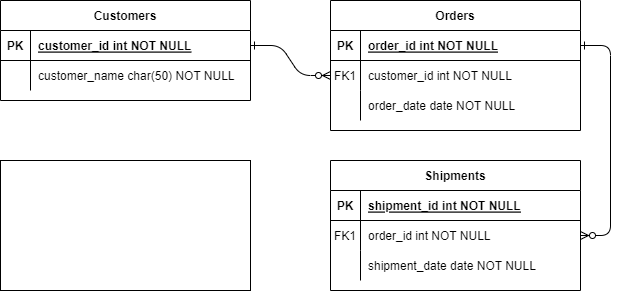

The diagram above was exported from draw.io. Its source (the exported page's mxGraphModel, read from the mxfile embedded in the PNG):
<mxGraphModel dx="1050" dy="522" grid="1" gridSize="10" guides="1" tooltips="1" connect="1" arrows="1" fold="1" page="1" pageScale="1" pageWidth="850" pageHeight="1100" math="0" shadow="0" extFonts="Permanent Marker^https://fonts.googleapis.com/css?family=Permanent+Marker">
  <root>
    <mxCell id="0" />
    <mxCell id="1" parent="0" />
    <mxCell id="C-vyLk0tnHw3VtMMgP7b-1" value="" style="edgeStyle=entityRelationEdgeStyle;endArrow=ERzeroToMany;startArrow=ERone;endFill=1;startFill=0;" parent="1" source="C-vyLk0tnHw3VtMMgP7b-24" target="C-vyLk0tnHw3VtMMgP7b-6" edge="1">
      <mxGeometry width="100" height="100" relative="1" as="geometry">
        <mxPoint x="340" y="720" as="sourcePoint" />
        <mxPoint x="440" y="620" as="targetPoint" />
      </mxGeometry>
    </mxCell>
    <mxCell id="C-vyLk0tnHw3VtMMgP7b-12" value="" style="edgeStyle=entityRelationEdgeStyle;endArrow=ERzeroToMany;startArrow=ERone;endFill=1;startFill=0;" parent="1" source="C-vyLk0tnHw3VtMMgP7b-3" target="C-vyLk0tnHw3VtMMgP7b-17" edge="1">
      <mxGeometry width="100" height="100" relative="1" as="geometry">
        <mxPoint x="400" y="180" as="sourcePoint" />
        <mxPoint x="460" y="205" as="targetPoint" />
      </mxGeometry>
    </mxCell>
    <mxCell id="C-vyLk0tnHw3VtMMgP7b-2" value="Orders" style="shape=table;startSize=30;container=1;collapsible=1;childLayout=tableLayout;fixedRows=1;rowLines=0;fontStyle=1;align=center;resizeLast=1;" parent="1" vertex="1">
      <mxGeometry x="450" y="120" width="250" height="130" as="geometry" />
    </mxCell>
    <mxCell id="C-vyLk0tnHw3VtMMgP7b-3" value="" style="shape=partialRectangle;collapsible=0;dropTarget=0;pointerEvents=0;fillColor=none;points=[[0,0.5],[1,0.5]];portConstraint=eastwest;top=0;left=0;right=0;bottom=1;" parent="C-vyLk0tnHw3VtMMgP7b-2" vertex="1">
      <mxGeometry y="30" width="250" height="30" as="geometry" />
    </mxCell>
    <mxCell id="C-vyLk0tnHw3VtMMgP7b-4" value="PK" style="shape=partialRectangle;overflow=hidden;connectable=0;fillColor=none;top=0;left=0;bottom=0;right=0;fontStyle=1;" parent="C-vyLk0tnHw3VtMMgP7b-3" vertex="1">
      <mxGeometry width="30" height="30" as="geometry" />
    </mxCell>
    <mxCell id="C-vyLk0tnHw3VtMMgP7b-5" value="order_id int NOT NULL " style="shape=partialRectangle;overflow=hidden;connectable=0;fillColor=none;top=0;left=0;bottom=0;right=0;align=left;spacingLeft=6;fontStyle=5;" parent="C-vyLk0tnHw3VtMMgP7b-3" vertex="1">
      <mxGeometry x="30" width="220" height="30" as="geometry" />
    </mxCell>
    <mxCell id="C-vyLk0tnHw3VtMMgP7b-6" value="" style="shape=partialRectangle;collapsible=0;dropTarget=0;pointerEvents=0;fillColor=none;points=[[0,0.5],[1,0.5]];portConstraint=eastwest;top=0;left=0;right=0;bottom=0;" parent="C-vyLk0tnHw3VtMMgP7b-2" vertex="1">
      <mxGeometry y="60" width="250" height="30" as="geometry" />
    </mxCell>
    <mxCell id="C-vyLk0tnHw3VtMMgP7b-7" value="FK1" style="shape=partialRectangle;overflow=hidden;connectable=0;fillColor=none;top=0;left=0;bottom=0;right=0;" parent="C-vyLk0tnHw3VtMMgP7b-6" vertex="1">
      <mxGeometry width="30" height="30" as="geometry" />
    </mxCell>
    <mxCell id="C-vyLk0tnHw3VtMMgP7b-8" value="customer_id int NOT NULL" style="shape=partialRectangle;overflow=hidden;connectable=0;fillColor=none;top=0;left=0;bottom=0;right=0;align=left;spacingLeft=6;" parent="C-vyLk0tnHw3VtMMgP7b-6" vertex="1">
      <mxGeometry x="30" width="220" height="30" as="geometry" />
    </mxCell>
    <mxCell id="C-vyLk0tnHw3VtMMgP7b-9" value="" style="shape=partialRectangle;collapsible=0;dropTarget=0;pointerEvents=0;fillColor=none;points=[[0,0.5],[1,0.5]];portConstraint=eastwest;top=0;left=0;right=0;bottom=0;" parent="C-vyLk0tnHw3VtMMgP7b-2" vertex="1">
      <mxGeometry y="90" width="250" height="30" as="geometry" />
    </mxCell>
    <mxCell id="C-vyLk0tnHw3VtMMgP7b-10" value="" style="shape=partialRectangle;overflow=hidden;connectable=0;fillColor=none;top=0;left=0;bottom=0;right=0;" parent="C-vyLk0tnHw3VtMMgP7b-9" vertex="1">
      <mxGeometry width="30" height="30" as="geometry" />
    </mxCell>
    <mxCell id="C-vyLk0tnHw3VtMMgP7b-11" value="order_date date NOT NULL" style="shape=partialRectangle;overflow=hidden;connectable=0;fillColor=none;top=0;left=0;bottom=0;right=0;align=left;spacingLeft=6;" parent="C-vyLk0tnHw3VtMMgP7b-9" vertex="1">
      <mxGeometry x="30" width="220" height="30" as="geometry" />
    </mxCell>
    <mxCell id="C-vyLk0tnHw3VtMMgP7b-13" value="Shipments" style="shape=table;startSize=30;container=1;collapsible=1;childLayout=tableLayout;fixedRows=1;rowLines=0;fontStyle=1;align=center;resizeLast=1;" parent="1" vertex="1">
      <mxGeometry x="450" y="280" width="250" height="130" as="geometry" />
    </mxCell>
    <mxCell id="C-vyLk0tnHw3VtMMgP7b-14" value="" style="shape=partialRectangle;collapsible=0;dropTarget=0;pointerEvents=0;fillColor=none;points=[[0,0.5],[1,0.5]];portConstraint=eastwest;top=0;left=0;right=0;bottom=1;" parent="C-vyLk0tnHw3VtMMgP7b-13" vertex="1">
      <mxGeometry y="30" width="250" height="30" as="geometry" />
    </mxCell>
    <mxCell id="C-vyLk0tnHw3VtMMgP7b-15" value="PK" style="shape=partialRectangle;overflow=hidden;connectable=0;fillColor=none;top=0;left=0;bottom=0;right=0;fontStyle=1;" parent="C-vyLk0tnHw3VtMMgP7b-14" vertex="1">
      <mxGeometry width="30" height="30" as="geometry" />
    </mxCell>
    <mxCell id="C-vyLk0tnHw3VtMMgP7b-16" value="shipment_id int NOT NULL " style="shape=partialRectangle;overflow=hidden;connectable=0;fillColor=none;top=0;left=0;bottom=0;right=0;align=left;spacingLeft=6;fontStyle=5;" parent="C-vyLk0tnHw3VtMMgP7b-14" vertex="1">
      <mxGeometry x="30" width="220" height="30" as="geometry" />
    </mxCell>
    <mxCell id="C-vyLk0tnHw3VtMMgP7b-17" value="" style="shape=partialRectangle;collapsible=0;dropTarget=0;pointerEvents=0;fillColor=none;points=[[0,0.5],[1,0.5]];portConstraint=eastwest;top=0;left=0;right=0;bottom=0;" parent="C-vyLk0tnHw3VtMMgP7b-13" vertex="1">
      <mxGeometry y="60" width="250" height="30" as="geometry" />
    </mxCell>
    <mxCell id="C-vyLk0tnHw3VtMMgP7b-18" value="FK1" style="shape=partialRectangle;overflow=hidden;connectable=0;fillColor=none;top=0;left=0;bottom=0;right=0;" parent="C-vyLk0tnHw3VtMMgP7b-17" vertex="1">
      <mxGeometry width="30" height="30" as="geometry" />
    </mxCell>
    <mxCell id="C-vyLk0tnHw3VtMMgP7b-19" value="order_id int NOT NULL" style="shape=partialRectangle;overflow=hidden;connectable=0;fillColor=none;top=0;left=0;bottom=0;right=0;align=left;spacingLeft=6;" parent="C-vyLk0tnHw3VtMMgP7b-17" vertex="1">
      <mxGeometry x="30" width="220" height="30" as="geometry" />
    </mxCell>
    <mxCell id="C-vyLk0tnHw3VtMMgP7b-20" value="" style="shape=partialRectangle;collapsible=0;dropTarget=0;pointerEvents=0;fillColor=none;points=[[0,0.5],[1,0.5]];portConstraint=eastwest;top=0;left=0;right=0;bottom=0;" parent="C-vyLk0tnHw3VtMMgP7b-13" vertex="1">
      <mxGeometry y="90" width="250" height="30" as="geometry" />
    </mxCell>
    <mxCell id="C-vyLk0tnHw3VtMMgP7b-21" value="" style="shape=partialRectangle;overflow=hidden;connectable=0;fillColor=none;top=0;left=0;bottom=0;right=0;" parent="C-vyLk0tnHw3VtMMgP7b-20" vertex="1">
      <mxGeometry width="30" height="30" as="geometry" />
    </mxCell>
    <mxCell id="C-vyLk0tnHw3VtMMgP7b-22" value="shipment_date date NOT NULL" style="shape=partialRectangle;overflow=hidden;connectable=0;fillColor=none;top=0;left=0;bottom=0;right=0;align=left;spacingLeft=6;" parent="C-vyLk0tnHw3VtMMgP7b-20" vertex="1">
      <mxGeometry x="30" width="220" height="30" as="geometry" />
    </mxCell>
    <mxCell id="C-vyLk0tnHw3VtMMgP7b-23" value="Customers" style="shape=table;startSize=30;container=1;collapsible=1;childLayout=tableLayout;fixedRows=1;rowLines=0;fontStyle=1;align=center;resizeLast=1;" parent="1" vertex="1">
      <mxGeometry x="120" y="120" width="250" height="100" as="geometry" />
    </mxCell>
    <mxCell id="C-vyLk0tnHw3VtMMgP7b-24" value="" style="shape=partialRectangle;collapsible=0;dropTarget=0;pointerEvents=0;fillColor=none;points=[[0,0.5],[1,0.5]];portConstraint=eastwest;top=0;left=0;right=0;bottom=1;" parent="C-vyLk0tnHw3VtMMgP7b-23" vertex="1">
      <mxGeometry y="30" width="250" height="30" as="geometry" />
    </mxCell>
    <mxCell id="C-vyLk0tnHw3VtMMgP7b-25" value="PK" style="shape=partialRectangle;overflow=hidden;connectable=0;fillColor=none;top=0;left=0;bottom=0;right=0;fontStyle=1;" parent="C-vyLk0tnHw3VtMMgP7b-24" vertex="1">
      <mxGeometry width="30" height="30" as="geometry" />
    </mxCell>
    <mxCell id="C-vyLk0tnHw3VtMMgP7b-26" value="customer_id int NOT NULL " style="shape=partialRectangle;overflow=hidden;connectable=0;fillColor=none;top=0;left=0;bottom=0;right=0;align=left;spacingLeft=6;fontStyle=5;" parent="C-vyLk0tnHw3VtMMgP7b-24" vertex="1">
      <mxGeometry x="30" width="220" height="30" as="geometry" />
    </mxCell>
    <mxCell id="C-vyLk0tnHw3VtMMgP7b-27" value="" style="shape=partialRectangle;collapsible=0;dropTarget=0;pointerEvents=0;fillColor=none;points=[[0,0.5],[1,0.5]];portConstraint=eastwest;top=0;left=0;right=0;bottom=0;" parent="C-vyLk0tnHw3VtMMgP7b-23" vertex="1">
      <mxGeometry y="60" width="250" height="30" as="geometry" />
    </mxCell>
    <mxCell id="C-vyLk0tnHw3VtMMgP7b-28" value="" style="shape=partialRectangle;overflow=hidden;connectable=0;fillColor=none;top=0;left=0;bottom=0;right=0;" parent="C-vyLk0tnHw3VtMMgP7b-27" vertex="1">
      <mxGeometry width="30" height="30" as="geometry" />
    </mxCell>
    <mxCell id="C-vyLk0tnHw3VtMMgP7b-29" value="customer_name char(50) NOT NULL" style="shape=partialRectangle;overflow=hidden;connectable=0;fillColor=none;top=0;left=0;bottom=0;right=0;align=left;spacingLeft=6;" parent="C-vyLk0tnHw3VtMMgP7b-27" vertex="1">
      <mxGeometry x="30" width="220" height="30" as="geometry" />
    </mxCell>
    <mxCell id="yGCW1X6flmepRlXqlpi1-1" value="" style="rounded=0;whiteSpace=wrap;html=1;" vertex="1" parent="1">
      <mxGeometry x="120" y="280" width="250" height="130" as="geometry" />
    </mxCell>
  </root>
</mxGraphModel>